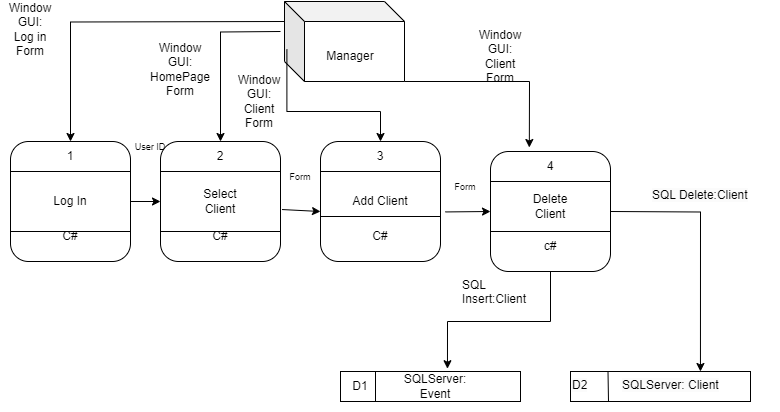

The diagram above was exported from draw.io. Its source (the exported page's mxGraphModel, read from the mxfile embedded in the PNG):
<mxGraphModel dx="1050" dy="534" grid="1" gridSize="10" guides="1" tooltips="1" connect="1" arrows="1" fold="1" page="1" pageScale="1" pageWidth="827" pageHeight="1169" math="0" shadow="0">
  <root>
    <mxCell id="0" />
    <mxCell id="1" parent="0" />
    <mxCell id="7hQSo7DA3wzZJ6QVPDxg-1" value="" style="shape=cube;whiteSpace=wrap;html=1;boundedLbl=1;backgroundOutline=1;darkOpacity=0.05;darkOpacity2=0.1;" vertex="1" parent="1">
      <mxGeometry x="294" y="10" width="120" height="80" as="geometry" />
    </mxCell>
    <mxCell id="7hQSo7DA3wzZJ6QVPDxg-3" value="Manager" style="text;html=1;strokeColor=none;fillColor=none;align=center;verticalAlign=middle;whiteSpace=wrap;rounded=0;" vertex="1" parent="1">
      <mxGeometry x="330" y="50" width="60" height="30" as="geometry" />
    </mxCell>
    <mxCell id="7hQSo7DA3wzZJ6QVPDxg-11" value="" style="endArrow=none;html=1;rounded=0;exitX=0;exitY=0.25;exitDx=0;exitDy=0;entryX=1;entryY=0.25;entryDx=0;entryDy=0;" edge="1" parent="1">
      <mxGeometry width="50" height="50" relative="1" as="geometry">
        <mxPoint x="20" y="230" as="sourcePoint" />
        <mxPoint x="140" y="230" as="targetPoint" />
      </mxGeometry>
    </mxCell>
    <mxCell id="7hQSo7DA3wzZJ6QVPDxg-33" value="" style="endArrow=classic;html=1;rounded=0;edgeStyle=orthogonalEdgeStyle;exitX=0;exitY=0;exitDx=0;exitDy=30;exitPerimeter=0;entryX=0.5;entryY=0;entryDx=0;entryDy=0;" edge="1" parent="1" target="7hQSo7DA3wzZJ6QVPDxg-7">
      <mxGeometry width="50" height="50" relative="1" as="geometry">
        <mxPoint x="294" y="30" as="sourcePoint" />
        <mxPoint x="30" y="120" as="targetPoint" />
      </mxGeometry>
    </mxCell>
    <mxCell id="7hQSo7DA3wzZJ6QVPDxg-34" value="" style="endArrow=classic;html=1;rounded=0;edgeStyle=orthogonalEdgeStyle;entryX=0.5;entryY=0;entryDx=0;entryDy=0;exitX=0.02;exitY=0.6;exitDx=0;exitDy=0;exitPerimeter=0;" edge="1" parent="1" source="7hQSo7DA3wzZJ6QVPDxg-1" target="7hQSo7DA3wzZJ6QVPDxg-13">
      <mxGeometry width="50" height="50" relative="1" as="geometry">
        <mxPoint x="170" y="110" as="sourcePoint" />
        <mxPoint x="220" y="60" as="targetPoint" />
      </mxGeometry>
    </mxCell>
    <mxCell id="7hQSo7DA3wzZJ6QVPDxg-35" value="" style="endArrow=classic;html=1;rounded=0;exitX=1;exitY=1;exitDx=0;exitDy=0;exitPerimeter=0;entryX=0.147;entryY=-0.133;entryDx=0;entryDy=0;entryPerimeter=0;" edge="1" parent="1" source="7hQSo7DA3wzZJ6QVPDxg-1" target="7hQSo7DA3wzZJ6QVPDxg-19">
      <mxGeometry width="50" height="50" relative="1" as="geometry">
        <mxPoint x="390" y="290" as="sourcePoint" />
        <mxPoint x="440" y="240" as="targetPoint" />
        <Array as="points">
          <mxPoint x="539" y="90" />
        </Array>
      </mxGeometry>
    </mxCell>
    <mxCell id="7hQSo7DA3wzZJ6QVPDxg-37" value="Window GUI:&lt;br&gt;Log in Form" style="text;html=1;strokeColor=none;fillColor=none;align=center;verticalAlign=middle;whiteSpace=wrap;rounded=0;" vertex="1" parent="1">
      <mxGeometry x="10" y="10" width="60" height="55" as="geometry" />
    </mxCell>
    <mxCell id="7hQSo7DA3wzZJ6QVPDxg-38" value="Window GUI:&lt;br style=&quot;border-color: var(--border-color);&quot;&gt;Client Form" style="text;html=1;strokeColor=none;fillColor=none;align=center;verticalAlign=middle;whiteSpace=wrap;rounded=0;" vertex="1" parent="1">
      <mxGeometry x="480" y="35" width="60" height="60" as="geometry" />
    </mxCell>
    <mxCell id="7hQSo7DA3wzZJ6QVPDxg-56" value="" style="endArrow=classic;html=1;rounded=0;edgeStyle=orthogonalEdgeStyle;entryX=0.633;entryY=-0.093;entryDx=0;entryDy=0;entryPerimeter=0;exitX=0.5;exitY=1;exitDx=0;exitDy=0;" edge="1" parent="1" source="7hQSo7DA3wzZJ6QVPDxg-18" target="7hQSo7DA3wzZJ6QVPDxg-93">
      <mxGeometry width="50" height="50" relative="1" as="geometry">
        <mxPoint x="560" y="290" as="sourcePoint" />
        <mxPoint x="445.56999999999994" y="327.6" as="targetPoint" />
      </mxGeometry>
    </mxCell>
    <mxCell id="7hQSo7DA3wzZJ6QVPDxg-61" value="" style="group" vertex="1" connectable="0" parent="1">
      <mxGeometry x="20" y="150" width="120" height="120" as="geometry" />
    </mxCell>
    <mxCell id="7hQSo7DA3wzZJ6QVPDxg-6" value="" style="rounded=1;whiteSpace=wrap;html=1;" vertex="1" parent="7hQSo7DA3wzZJ6QVPDxg-61">
      <mxGeometry width="120" height="120" as="geometry" />
    </mxCell>
    <mxCell id="7hQSo7DA3wzZJ6QVPDxg-7" value="1" style="text;html=1;strokeColor=none;fillColor=none;align=center;verticalAlign=middle;whiteSpace=wrap;rounded=0;" vertex="1" parent="7hQSo7DA3wzZJ6QVPDxg-61">
      <mxGeometry x="30" width="60" height="30" as="geometry" />
    </mxCell>
    <mxCell id="7hQSo7DA3wzZJ6QVPDxg-8" value="Log In" style="text;html=1;strokeColor=none;fillColor=none;align=center;verticalAlign=middle;whiteSpace=wrap;rounded=0;" vertex="1" parent="7hQSo7DA3wzZJ6QVPDxg-61">
      <mxGeometry x="30" y="45" width="60" height="30" as="geometry" />
    </mxCell>
    <mxCell id="7hQSo7DA3wzZJ6QVPDxg-9" value="C#" style="text;html=1;strokeColor=none;fillColor=none;align=center;verticalAlign=middle;whiteSpace=wrap;rounded=0;" vertex="1" parent="7hQSo7DA3wzZJ6QVPDxg-61">
      <mxGeometry x="30" y="80" width="60" height="30" as="geometry" />
    </mxCell>
    <mxCell id="7hQSo7DA3wzZJ6QVPDxg-10" value="" style="endArrow=none;html=1;rounded=0;exitX=0;exitY=0.25;exitDx=0;exitDy=0;entryX=1;entryY=0.25;entryDx=0;entryDy=0;" edge="1" parent="7hQSo7DA3wzZJ6QVPDxg-61" source="7hQSo7DA3wzZJ6QVPDxg-6" target="7hQSo7DA3wzZJ6QVPDxg-6">
      <mxGeometry width="50" height="50" relative="1" as="geometry">
        <mxPoint x="60" y="210" as="sourcePoint" />
        <mxPoint x="110" y="160" as="targetPoint" />
      </mxGeometry>
    </mxCell>
    <mxCell id="7hQSo7DA3wzZJ6QVPDxg-74" value="" style="endArrow=none;html=1;rounded=0;exitX=0;exitY=0.25;exitDx=0;exitDy=0;entryX=1;entryY=0.25;entryDx=0;entryDy=0;" edge="1" parent="7hQSo7DA3wzZJ6QVPDxg-61">
      <mxGeometry width="50" height="50" relative="1" as="geometry">
        <mxPoint y="90" as="sourcePoint" />
        <mxPoint x="120" y="90" as="targetPoint" />
      </mxGeometry>
    </mxCell>
    <mxCell id="7hQSo7DA3wzZJ6QVPDxg-62" value="" style="group" vertex="1" connectable="0" parent="1">
      <mxGeometry x="330" y="150" width="120" height="120" as="geometry" />
    </mxCell>
    <mxCell id="7hQSo7DA3wzZJ6QVPDxg-12" value="" style="rounded=1;whiteSpace=wrap;html=1;" vertex="1" parent="7hQSo7DA3wzZJ6QVPDxg-62">
      <mxGeometry width="120" height="120" as="geometry" />
    </mxCell>
    <mxCell id="7hQSo7DA3wzZJ6QVPDxg-13" value="3" style="text;html=1;strokeColor=none;fillColor=none;align=center;verticalAlign=middle;whiteSpace=wrap;rounded=0;" vertex="1" parent="7hQSo7DA3wzZJ6QVPDxg-62">
      <mxGeometry x="30" width="60" height="30" as="geometry" />
    </mxCell>
    <mxCell id="7hQSo7DA3wzZJ6QVPDxg-14" value="Add Client" style="text;html=1;strokeColor=none;fillColor=none;align=center;verticalAlign=middle;whiteSpace=wrap;rounded=0;" vertex="1" parent="7hQSo7DA3wzZJ6QVPDxg-62">
      <mxGeometry x="30" y="45" width="60" height="30" as="geometry" />
    </mxCell>
    <mxCell id="7hQSo7DA3wzZJ6QVPDxg-15" value="C#" style="text;html=1;strokeColor=none;fillColor=none;align=center;verticalAlign=middle;whiteSpace=wrap;rounded=0;" vertex="1" parent="7hQSo7DA3wzZJ6QVPDxg-62">
      <mxGeometry x="30" y="80" width="60" height="30" as="geometry" />
    </mxCell>
    <mxCell id="7hQSo7DA3wzZJ6QVPDxg-17" value="" style="endArrow=none;html=1;rounded=0;exitX=0;exitY=0.25;exitDx=0;exitDy=0;entryX=1;entryY=0.25;entryDx=0;entryDy=0;" edge="1" parent="7hQSo7DA3wzZJ6QVPDxg-62">
      <mxGeometry width="50" height="50" relative="1" as="geometry">
        <mxPoint y="75" as="sourcePoint" />
        <mxPoint x="120" y="75" as="targetPoint" />
      </mxGeometry>
    </mxCell>
    <mxCell id="7hQSo7DA3wzZJ6QVPDxg-16" value="" style="endArrow=none;html=1;rounded=0;exitX=0;exitY=0.25;exitDx=0;exitDy=0;entryX=1;entryY=0.25;entryDx=0;entryDy=0;" edge="1" parent="7hQSo7DA3wzZJ6QVPDxg-62">
      <mxGeometry width="50" height="50" relative="1" as="geometry">
        <mxPoint y="30" as="sourcePoint" />
        <mxPoint x="120" y="30" as="targetPoint" />
      </mxGeometry>
    </mxCell>
    <mxCell id="7hQSo7DA3wzZJ6QVPDxg-63" value="" style="group" vertex="1" connectable="0" parent="1">
      <mxGeometry x="500" y="160" width="120" height="120" as="geometry" />
    </mxCell>
    <mxCell id="7hQSo7DA3wzZJ6QVPDxg-18" value="" style="rounded=1;whiteSpace=wrap;html=1;" vertex="1" parent="7hQSo7DA3wzZJ6QVPDxg-63">
      <mxGeometry width="120" height="120" as="geometry" />
    </mxCell>
    <mxCell id="7hQSo7DA3wzZJ6QVPDxg-19" value="4" style="text;html=1;strokeColor=none;fillColor=none;align=center;verticalAlign=middle;whiteSpace=wrap;rounded=0;" vertex="1" parent="7hQSo7DA3wzZJ6QVPDxg-63">
      <mxGeometry x="30" width="60" height="30" as="geometry" />
    </mxCell>
    <mxCell id="7hQSo7DA3wzZJ6QVPDxg-20" value="Delete Client" style="text;html=1;strokeColor=none;fillColor=none;align=center;verticalAlign=middle;whiteSpace=wrap;rounded=0;" vertex="1" parent="7hQSo7DA3wzZJ6QVPDxg-63">
      <mxGeometry x="30" y="40" width="60" height="30" as="geometry" />
    </mxCell>
    <mxCell id="7hQSo7DA3wzZJ6QVPDxg-21" value="c#" style="text;html=1;strokeColor=none;fillColor=none;align=center;verticalAlign=middle;whiteSpace=wrap;rounded=0;" vertex="1" parent="7hQSo7DA3wzZJ6QVPDxg-63">
      <mxGeometry x="30" y="80" width="60" height="30" as="geometry" />
    </mxCell>
    <mxCell id="7hQSo7DA3wzZJ6QVPDxg-22" value="" style="endArrow=none;html=1;rounded=0;exitX=0;exitY=0.25;exitDx=0;exitDy=0;entryX=1;entryY=0.25;entryDx=0;entryDy=0;" edge="1" parent="7hQSo7DA3wzZJ6QVPDxg-63">
      <mxGeometry width="50" height="50" relative="1" as="geometry">
        <mxPoint y="30" as="sourcePoint" />
        <mxPoint x="120" y="30" as="targetPoint" />
      </mxGeometry>
    </mxCell>
    <mxCell id="7hQSo7DA3wzZJ6QVPDxg-23" value="" style="endArrow=none;html=1;rounded=0;exitX=0;exitY=0.25;exitDx=0;exitDy=0;entryX=1;entryY=0.25;entryDx=0;entryDy=0;" edge="1" parent="7hQSo7DA3wzZJ6QVPDxg-63">
      <mxGeometry width="50" height="50" relative="1" as="geometry">
        <mxPoint y="80" as="sourcePoint" />
        <mxPoint x="120" y="80" as="targetPoint" />
      </mxGeometry>
    </mxCell>
    <mxCell id="7hQSo7DA3wzZJ6QVPDxg-72" value="" style="group" vertex="1" connectable="0" parent="1">
      <mxGeometry x="340" y="380" width="190" height="30" as="geometry" />
    </mxCell>
    <mxCell id="7hQSo7DA3wzZJ6QVPDxg-95" value="" style="group" vertex="1" connectable="0" parent="7hQSo7DA3wzZJ6QVPDxg-72">
      <mxGeometry width="190" height="30" as="geometry" />
    </mxCell>
    <mxCell id="7hQSo7DA3wzZJ6QVPDxg-44" value="" style="rounded=0;whiteSpace=wrap;html=1;" vertex="1" parent="7hQSo7DA3wzZJ6QVPDxg-95">
      <mxGeometry x="10" width="180" height="30" as="geometry" />
    </mxCell>
    <mxCell id="7hQSo7DA3wzZJ6QVPDxg-46" value="D1" style="text;html=1;strokeColor=none;fillColor=none;align=center;verticalAlign=middle;whiteSpace=wrap;rounded=0;" vertex="1" parent="7hQSo7DA3wzZJ6QVPDxg-95">
      <mxGeometry width="60" height="30" as="geometry" />
    </mxCell>
    <mxCell id="7hQSo7DA3wzZJ6QVPDxg-93" value="SQLServer: Event" style="text;html=1;strokeColor=none;fillColor=none;align=center;verticalAlign=middle;whiteSpace=wrap;rounded=0;" vertex="1" parent="7hQSo7DA3wzZJ6QVPDxg-95">
      <mxGeometry x="60" width="90" height="30" as="geometry" />
    </mxCell>
    <mxCell id="7hQSo7DA3wzZJ6QVPDxg-53" value="" style="endArrow=none;html=1;rounded=0;exitX=0.75;exitY=1;exitDx=0;exitDy=0;entryX=0.75;entryY=0;entryDx=0;entryDy=0;" edge="1" parent="7hQSo7DA3wzZJ6QVPDxg-95" source="7hQSo7DA3wzZJ6QVPDxg-46" target="7hQSo7DA3wzZJ6QVPDxg-46">
      <mxGeometry width="50" height="50" relative="1" as="geometry">
        <mxPoint x="390" y="280" as="sourcePoint" />
        <mxPoint x="440" y="230" as="targetPoint" />
      </mxGeometry>
    </mxCell>
    <mxCell id="7hQSo7DA3wzZJ6QVPDxg-59" value="SQL Insert:Client" style="text;whiteSpace=wrap;html=1;" vertex="1" parent="1">
      <mxGeometry x="470" y="280" width="70" height="10" as="geometry" />
    </mxCell>
    <mxCell id="7hQSo7DA3wzZJ6QVPDxg-75" value="" style="group" vertex="1" connectable="0" parent="1">
      <mxGeometry x="170" y="150" width="120" height="120" as="geometry" />
    </mxCell>
    <mxCell id="7hQSo7DA3wzZJ6QVPDxg-76" value="" style="rounded=1;whiteSpace=wrap;html=1;" vertex="1" parent="7hQSo7DA3wzZJ6QVPDxg-75">
      <mxGeometry width="120" height="120" as="geometry" />
    </mxCell>
    <mxCell id="7hQSo7DA3wzZJ6QVPDxg-77" value="2" style="text;html=1;strokeColor=none;fillColor=none;align=center;verticalAlign=middle;whiteSpace=wrap;rounded=0;" vertex="1" parent="7hQSo7DA3wzZJ6QVPDxg-75">
      <mxGeometry x="30" width="60" height="30" as="geometry" />
    </mxCell>
    <mxCell id="7hQSo7DA3wzZJ6QVPDxg-78" value="Select Client" style="text;html=1;strokeColor=none;fillColor=none;align=center;verticalAlign=middle;whiteSpace=wrap;rounded=0;" vertex="1" parent="7hQSo7DA3wzZJ6QVPDxg-75">
      <mxGeometry x="30" y="45" width="60" height="30" as="geometry" />
    </mxCell>
    <mxCell id="7hQSo7DA3wzZJ6QVPDxg-79" value="C#" style="text;html=1;strokeColor=none;fillColor=none;align=center;verticalAlign=middle;whiteSpace=wrap;rounded=0;" vertex="1" parent="7hQSo7DA3wzZJ6QVPDxg-75">
      <mxGeometry x="30" y="80" width="60" height="30" as="geometry" />
    </mxCell>
    <mxCell id="7hQSo7DA3wzZJ6QVPDxg-80" value="" style="endArrow=none;html=1;rounded=0;exitX=0;exitY=0.25;exitDx=0;exitDy=0;entryX=1;entryY=0.25;entryDx=0;entryDy=0;" edge="1" parent="7hQSo7DA3wzZJ6QVPDxg-75" source="7hQSo7DA3wzZJ6QVPDxg-76" target="7hQSo7DA3wzZJ6QVPDxg-76">
      <mxGeometry width="50" height="50" relative="1" as="geometry">
        <mxPoint x="60" y="210" as="sourcePoint" />
        <mxPoint x="110" y="160" as="targetPoint" />
      </mxGeometry>
    </mxCell>
    <mxCell id="7hQSo7DA3wzZJ6QVPDxg-81" value="" style="endArrow=none;html=1;rounded=0;exitX=0;exitY=0.25;exitDx=0;exitDy=0;entryX=1;entryY=0.25;entryDx=0;entryDy=0;" edge="1" parent="7hQSo7DA3wzZJ6QVPDxg-75">
      <mxGeometry width="50" height="50" relative="1" as="geometry">
        <mxPoint y="90" as="sourcePoint" />
        <mxPoint x="120" y="90" as="targetPoint" />
      </mxGeometry>
    </mxCell>
    <mxCell id="7hQSo7DA3wzZJ6QVPDxg-82" value="" style="endArrow=classic;html=1;rounded=0;edgeStyle=orthogonalEdgeStyle;entryX=0.5;entryY=0;entryDx=0;entryDy=0;" edge="1" parent="1" target="7hQSo7DA3wzZJ6QVPDxg-77">
      <mxGeometry width="50" height="50" relative="1" as="geometry">
        <mxPoint x="290" y="40" as="sourcePoint" />
        <mxPoint x="190" y="50" as="targetPoint" />
      </mxGeometry>
    </mxCell>
    <mxCell id="7hQSo7DA3wzZJ6QVPDxg-83" value="Window GUI:&lt;br&gt;HomePage Form" style="text;html=1;strokeColor=none;fillColor=none;align=center;verticalAlign=middle;whiteSpace=wrap;rounded=0;" vertex="1" parent="1">
      <mxGeometry x="160" y="50" width="60" height="55" as="geometry" />
    </mxCell>
    <mxCell id="7hQSo7DA3wzZJ6QVPDxg-84" value="&lt;font style=&quot;font-size: 9px;&quot;&gt;User ID&lt;/font&gt;" style="text;html=1;strokeColor=none;fillColor=none;align=center;verticalAlign=middle;whiteSpace=wrap;rounded=0;" vertex="1" parent="1">
      <mxGeometry x="130" y="140" width="60" height="30" as="geometry" />
    </mxCell>
    <mxCell id="7hQSo7DA3wzZJ6QVPDxg-85" value="" style="endArrow=classic;html=1;rounded=0;exitX=1;exitY=0.5;exitDx=0;exitDy=0;entryX=0;entryY=0.5;entryDx=0;entryDy=0;" edge="1" parent="1" source="7hQSo7DA3wzZJ6QVPDxg-6" target="7hQSo7DA3wzZJ6QVPDxg-76">
      <mxGeometry width="50" height="50" relative="1" as="geometry">
        <mxPoint x="390" y="280" as="sourcePoint" />
        <mxPoint x="440" y="230" as="targetPoint" />
      </mxGeometry>
    </mxCell>
    <mxCell id="7hQSo7DA3wzZJ6QVPDxg-86" value="" style="endArrow=classic;html=1;rounded=0;exitX=1.013;exitY=0.567;exitDx=0;exitDy=0;exitPerimeter=0;" edge="1" parent="1" source="7hQSo7DA3wzZJ6QVPDxg-76">
      <mxGeometry width="50" height="50" relative="1" as="geometry">
        <mxPoint x="390" y="280" as="sourcePoint" />
        <mxPoint x="330" y="220" as="targetPoint" />
      </mxGeometry>
    </mxCell>
    <mxCell id="7hQSo7DA3wzZJ6QVPDxg-87" value="" style="endArrow=classic;html=1;rounded=0;entryX=0;entryY=0.5;entryDx=0;entryDy=0;exitX=1.04;exitY=0.587;exitDx=0;exitDy=0;exitPerimeter=0;" edge="1" parent="1" source="7hQSo7DA3wzZJ6QVPDxg-12" target="7hQSo7DA3wzZJ6QVPDxg-18">
      <mxGeometry width="50" height="50" relative="1" as="geometry">
        <mxPoint x="390" y="280" as="sourcePoint" />
        <mxPoint x="440" y="230" as="targetPoint" />
      </mxGeometry>
    </mxCell>
    <mxCell id="7hQSo7DA3wzZJ6QVPDxg-89" value="&lt;font style=&quot;font-size: 9px;&quot;&gt;Form&lt;/font&gt;" style="text;html=1;strokeColor=none;fillColor=none;align=center;verticalAlign=middle;whiteSpace=wrap;rounded=0;" vertex="1" parent="1">
      <mxGeometry x="280" y="170" width="60" height="30" as="geometry" />
    </mxCell>
    <mxCell id="7hQSo7DA3wzZJ6QVPDxg-91" value="&lt;font style=&quot;font-size: 9px;&quot;&gt;Form&lt;/font&gt;" style="text;html=1;strokeColor=none;fillColor=none;align=center;verticalAlign=middle;whiteSpace=wrap;rounded=0;" vertex="1" parent="1">
      <mxGeometry x="445" y="180" width="60" height="30" as="geometry" />
    </mxCell>
    <mxCell id="7hQSo7DA3wzZJ6QVPDxg-96" value="" style="rounded=0;whiteSpace=wrap;html=1;" vertex="1" parent="1">
      <mxGeometry x="580" y="380" width="180" height="30" as="geometry" />
    </mxCell>
    <mxCell id="7hQSo7DA3wzZJ6QVPDxg-102" value="&lt;span style=&quot;color: rgb(0, 0, 0); font-family: Helvetica; font-size: 12px; font-style: normal; font-variant-ligatures: normal; font-variant-caps: normal; font-weight: 400; letter-spacing: normal; orphans: 2; text-align: center; text-indent: 0px; text-transform: none; widows: 2; word-spacing: 0px; -webkit-text-stroke-width: 0px; background-color: rgb(251, 251, 251); text-decoration-thickness: initial; text-decoration-style: initial; text-decoration-color: initial; float: none; display: inline !important;&quot;&gt;D2&lt;/span&gt;" style="text;whiteSpace=wrap;html=1;" vertex="1" parent="1">
      <mxGeometry x="580" y="380" width="50" height="40" as="geometry" />
    </mxCell>
    <mxCell id="7hQSo7DA3wzZJ6QVPDxg-103" value="" style="endArrow=none;html=1;rounded=0;entryX=0.75;entryY=0;entryDx=0;entryDy=0;" edge="1" parent="1" target="7hQSo7DA3wzZJ6QVPDxg-102">
      <mxGeometry width="50" height="50" relative="1" as="geometry">
        <mxPoint x="618" y="410" as="sourcePoint" />
        <mxPoint x="440" y="230" as="targetPoint" />
      </mxGeometry>
    </mxCell>
    <mxCell id="7hQSo7DA3wzZJ6QVPDxg-104" value="&lt;span style=&quot;color: rgb(0, 0, 0); font-family: Helvetica; font-size: 12px; font-style: normal; font-variant-ligatures: normal; font-variant-caps: normal; font-weight: 400; letter-spacing: normal; orphans: 2; text-align: center; text-indent: 0px; text-transform: none; widows: 2; word-spacing: 0px; -webkit-text-stroke-width: 0px; background-color: rgb(251, 251, 251); text-decoration-thickness: initial; text-decoration-style: initial; text-decoration-color: initial; float: none; display: inline !important;&quot;&gt;SQLServer: Client&lt;/span&gt;" style="text;whiteSpace=wrap;html=1;" vertex="1" parent="1">
      <mxGeometry x="630" y="380" width="130" height="40" as="geometry" />
    </mxCell>
    <mxCell id="7hQSo7DA3wzZJ6QVPDxg-105" value="" style="endArrow=classic;html=1;rounded=0;edgeStyle=orthogonalEdgeStyle;entryX=0.615;entryY=0;entryDx=0;entryDy=0;entryPerimeter=0;" edge="1" parent="1" target="7hQSo7DA3wzZJ6QVPDxg-104">
      <mxGeometry width="50" height="50" relative="1" as="geometry">
        <mxPoint x="620" y="220" as="sourcePoint" />
        <mxPoint x="620" y="330" as="targetPoint" />
      </mxGeometry>
    </mxCell>
    <mxCell id="7hQSo7DA3wzZJ6QVPDxg-108" value="&lt;span style=&quot;color: rgb(0, 0, 0); font-family: Helvetica; font-size: 12px; font-style: normal; font-variant-ligatures: normal; font-variant-caps: normal; font-weight: 400; letter-spacing: normal; orphans: 2; text-align: left; text-indent: 0px; text-transform: none; widows: 2; word-spacing: 0px; -webkit-text-stroke-width: 0px; background-color: rgb(251, 251, 251); text-decoration-thickness: initial; text-decoration-style: initial; text-decoration-color: initial; float: none; display: inline !important;&quot;&gt;SQL Delete:Client&lt;/span&gt;" style="text;whiteSpace=wrap;html=1;" vertex="1" parent="1">
      <mxGeometry x="660" y="190" width="130" height="40" as="geometry" />
    </mxCell>
    <mxCell id="7hQSo7DA3wzZJ6QVPDxg-112" value="Window GUI:&lt;br style=&quot;border-color: var(--border-color);&quot;&gt;Client Form" style="text;html=1;strokeColor=none;fillColor=none;align=center;verticalAlign=middle;whiteSpace=wrap;rounded=0;" vertex="1" parent="1">
      <mxGeometry x="244" y="80" width="50" height="60" as="geometry" />
    </mxCell>
  </root>
</mxGraphModel>